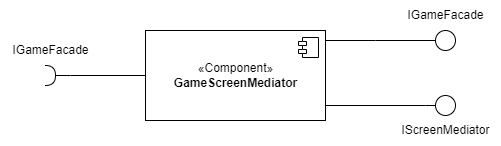

The diagram above was exported from draw.io. Its source (the exported page's mxGraphModel, read from the mxfile embedded in the PNG):
<mxGraphModel dx="1422" dy="705" grid="1" gridSize="10" guides="1" tooltips="1" connect="1" arrows="1" fold="1" page="1" pageScale="1" pageWidth="827" pageHeight="1169" math="0" shadow="0">
  <root>
    <mxCell id="0" />
    <mxCell id="1" parent="0" />
    <mxCell id="QKtkeLXjsS1I80KRIRkl-5" style="edgeStyle=orthogonalEdgeStyle;rounded=0;orthogonalLoop=1;jettySize=auto;html=1;entryX=0;entryY=0.5;entryDx=0;entryDy=0;endArrow=none;endFill=0;" edge="1" parent="1" source="QKtkeLXjsS1I80KRIRkl-1" target="QKtkeLXjsS1I80KRIRkl-3">
      <mxGeometry relative="1" as="geometry">
        <Array as="points">
          <mxPoint x="680" y="230" />
        </Array>
      </mxGeometry>
    </mxCell>
    <mxCell id="QKtkeLXjsS1I80KRIRkl-14" style="edgeStyle=orthogonalEdgeStyle;rounded=0;orthogonalLoop=1;jettySize=auto;html=1;entryX=0;entryY=0.5;entryDx=0;entryDy=0;endArrow=none;endFill=0;" edge="1" parent="1" source="QKtkeLXjsS1I80KRIRkl-1" target="QKtkeLXjsS1I80KRIRkl-13">
      <mxGeometry relative="1" as="geometry">
        <Array as="points">
          <mxPoint x="630" y="165" />
          <mxPoint x="630" y="165" />
        </Array>
      </mxGeometry>
    </mxCell>
    <mxCell id="QKtkeLXjsS1I80KRIRkl-1" value="«Component»&lt;br&gt;&lt;b&gt;GameScreenMediator&lt;/b&gt;" style="html=1;dropTarget=0;" vertex="1" parent="1">
      <mxGeometry x="400" y="155" width="180" height="90" as="geometry" />
    </mxCell>
    <mxCell id="QKtkeLXjsS1I80KRIRkl-2" value="" style="shape=module;jettyWidth=8;jettyHeight=4;" vertex="1" parent="QKtkeLXjsS1I80KRIRkl-1">
      <mxGeometry x="1" width="20" height="20" relative="1" as="geometry">
        <mxPoint x="-27" y="7" as="offset" />
      </mxGeometry>
    </mxCell>
    <mxCell id="QKtkeLXjsS1I80KRIRkl-3" value="" style="ellipse;whiteSpace=wrap;html=1;aspect=fixed;" vertex="1" parent="1">
      <mxGeometry x="690" y="220" width="20" height="20" as="geometry" />
    </mxCell>
    <mxCell id="QKtkeLXjsS1I80KRIRkl-4" value="IScreenMediator" style="text;html=1;align=center;verticalAlign=middle;resizable=0;points=[];autosize=1;strokeColor=none;fillColor=none;" vertex="1" parent="1">
      <mxGeometry x="645" y="240" width="110" height="30" as="geometry" />
    </mxCell>
    <mxCell id="QKtkeLXjsS1I80KRIRkl-8" style="edgeStyle=orthogonalEdgeStyle;rounded=0;orthogonalLoop=1;jettySize=auto;html=1;entryX=0;entryY=0.5;entryDx=0;entryDy=0;endArrow=none;endFill=0;" edge="1" parent="1" source="QKtkeLXjsS1I80KRIRkl-7" target="QKtkeLXjsS1I80KRIRkl-1">
      <mxGeometry relative="1" as="geometry">
        <Array as="points">
          <mxPoint x="325" y="200" />
        </Array>
      </mxGeometry>
    </mxCell>
    <mxCell id="QKtkeLXjsS1I80KRIRkl-7" value="" style="shape=requiredInterface;html=1;verticalLabelPosition=bottom;sketch=0;rotation=0;" vertex="1" parent="1">
      <mxGeometry x="300" y="190" width="10" height="20" as="geometry" />
    </mxCell>
    <mxCell id="QKtkeLXjsS1I80KRIRkl-9" value="IGameFacade" style="text;html=1;align=center;verticalAlign=middle;resizable=0;points=[];autosize=1;strokeColor=none;fillColor=none;" vertex="1" parent="1">
      <mxGeometry x="255" y="160" width="100" height="30" as="geometry" />
    </mxCell>
    <mxCell id="QKtkeLXjsS1I80KRIRkl-13" value="" style="ellipse;whiteSpace=wrap;html=1;aspect=fixed;" vertex="1" parent="1">
      <mxGeometry x="690" y="155" width="20" height="20" as="geometry" />
    </mxCell>
    <mxCell id="QKtkeLXjsS1I80KRIRkl-15" value="IGameFacade" style="text;html=1;align=center;verticalAlign=middle;resizable=0;points=[];autosize=1;strokeColor=none;fillColor=none;" vertex="1" parent="1">
      <mxGeometry x="650" y="125" width="100" height="30" as="geometry" />
    </mxCell>
  </root>
</mxGraphModel>